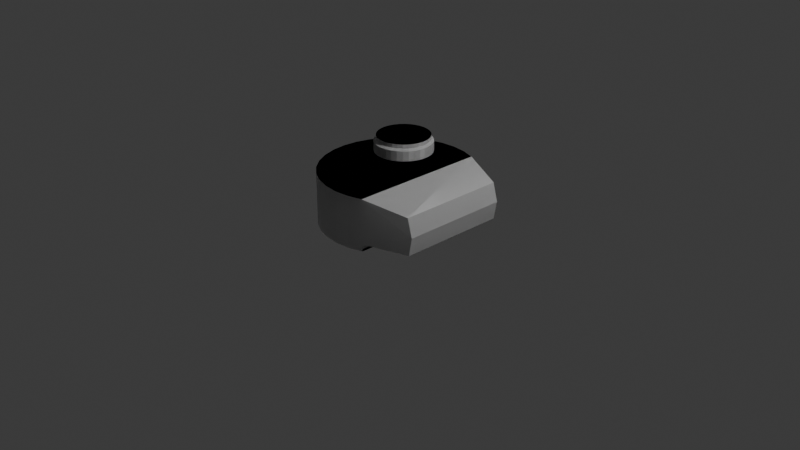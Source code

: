# Source: tiger1.blend  (saved by Blender 4.2.66; exported with 4.5.12 LTS)
import bpy
from mathutils import Matrix  # noqa: F401  (used for matrix-valued properties, if any)

bpy.ops.wm.read_factory_settings(use_empty=True)
scene = bpy.context.scene
scene.name = 'Scene'

# ---- collections
col_collection = bpy.data.collections.new('Collection'); scene.collection.children.link(col_collection)
col_armor = bpy.data.collections.new('Armor'); scene.collection.children.link(col_armor)

# ---- world
world_world = bpy.data.worlds.new('World'); scene.world = world_world
world_world.use_nodes = True; world_world.node_tree.nodes.clear()
_N = world_world.node_tree.nodes; _L = world_world.node_tree.links
n0 = _N.new('ShaderNodeOutputWorld'); n0.name = 'World Output'; n0.location = (300, 300)
n1 = _N.new('ShaderNodeBackground'); n1.name = 'Background'; n1.location = (10, 300)
n1.inputs[0].default_value = (0.05088, 0.05088, 0.05088, 1.0)
_L.new(n1.outputs[0], n0.inputs[0])
n0.is_active_output = True
world_world.color = (0.05088, 0.05088, 0.05088)
world_world.sun_shadow_jitter_overblur = 0.0

# ---- cameras
cam_camera = bpy.data.cameras.new('Camera')
cam_camera.clip_end = 100.0
cam_camera.ortho_scale = 7.314

# ---- lights
light_light = bpy.data.lights.new('Light', 'POINT')
light_light.energy = 1000.0
light_light.shadow_soft_size = 0.1

# ---- meshes
me_cylinder_001 = bpy.data.meshes.new('Cylinder.001')
me_cylinder_001.from_pydata([(0.2323, 0.9918, 0.2961), (0.2323, 0.9005, 1.0), (0.4452, 0.9708, 0.2961), (0.4273, 0.8812, 1.0), (0.6499, 0.9087, 0.2961), (0.6149, 0.8243, 1.0), (0.8386, 0.8079, 0.2961), (0.7878, 0.7319, 1.0), (1.004, 0.6721, 0.2961), (0.9394, 0.6076, 1.0), (1.14, 0.5068, 0.2961), (1.064, 0.456, 1.0), (1.241, 0.3181, 0.2961), (1.156, 0.2831, 1.0), (1.303, 0.1134, 0.2961), (1.213, 0.09555, 1.0), (1.324, -0.09954, 0.2961), (1.232, -0.09954, 1.0), (1.303, -0.3124, 0.2961), (1.213, -0.2946, 1.0), (1.241, -0.5172, 0.2961), (1.156, -0.4822, 1.0), (1.14, -0.7058, 0.2961), (1.064, -0.6551, 1.0), (1.004, -0.8712, 0.2961), (0.9394, -0.8066, 1.0), (0.8386, -1.007, 0.2961), (0.7878, -0.931, 1.0), (0.6499, -1.108, 0.2961), (0.6149, -1.023, 1.0), (0.4452, -1.17, 0.2961), (0.4273, -1.08, 1.0), (0.2323, -1.191, 0.2961), (0.2323, -1.1, 1.0), (0.01935, -1.17, 0.2961), (0.03716, -1.08, 1.0), (-0.1854, -1.108, 0.2961), (-0.1504, -1.023, 1.0), (-0.3741, -1.007, 0.2961), (-0.3233, -0.931, 1.0), (-0.5394, -0.8712, 0.2961), (-0.4749, -0.8066, 1.0), (-0.6752, -0.7058, 0.2961), (-0.5992, -0.6551, 1.0), (-0.776, -0.5172, 0.2961), (-0.6916, -0.4822, 1.0), (-0.8381, -0.3124, 0.2961), (-0.7485, -0.2946, 1.0), (-0.8591, -0.09954, 0.2961), (-0.7677, -0.09954, 1.0), (-0.8381, 0.1134, 0.2961), (-0.7485, 0.09555, 1.0), (-0.776, 0.3181, 0.2961), (-0.6916, 0.2831, 1.0), (-0.6752, 0.5068, 0.2961), (-0.5992, 0.456, 1.0), (-0.5394, 0.6721, 0.2961), (-0.4749, 0.6076, 1.0), (-0.3741, 0.8079, 0.2961), (-0.3233, 0.7319, 1.0), (-0.1854, 0.9087, 0.2961), (-0.1504, 0.8243, 1.0), (0.01935, 0.9708, 0.2961), (0.03716, 0.8812, 1.0), (0.2323, 0.9005, 0.8519), (0.4273, 0.8812, 0.8519), (0.6149, 0.8243, 0.8519), (0.7878, 0.7319, 0.8519), (0.9394, 0.6076, 0.8519), (1.064, 0.456, 0.8519), (1.156, 0.2831, 0.8519), (1.213, 0.09555, 0.8519), (1.232, -0.09954, 0.8519), (1.213, -0.2946, 0.8519), (1.156, -0.4822, 0.8519), (1.064, -0.6551, 0.8519), (0.9394, -0.8066, 0.8519), (0.7878, -0.931, 0.8519), (0.6149, -1.023, 0.8519), (0.4273, -1.08, 0.8519), (0.2323, -1.1, 0.8519), (0.03716, -1.08, 0.8519), (-0.1504, -1.023, 0.8519), (-0.3233, -0.931, 0.8519), (-0.4749, -0.8066, 0.8519), (-0.5992, -0.6551, 0.8519), (-0.6916, -0.4822, 0.8519), (-0.7485, -0.2946, 0.8519), (-0.7677, -0.09954, 0.8519), (-0.7485, 0.09555, 0.8519), (-0.6916, 0.2831, 0.8519), (-0.5992, 0.456, 0.8519), (-0.4749, 0.6076, 0.8519), (-0.3233, 0.7319, 0.8519), (-0.1504, 0.8243, 0.8519), (0.03716, 0.8812, 0.8519), (0.4452, 0.9708, 0.7797), (0.6499, 0.9087, 0.7797), (0.8386, 0.8079, 0.7797), (1.004, 0.6721, 0.7797), (1.14, 0.5068, 0.7797), (1.241, 0.3181, 0.7797), (1.303, 0.1134, 0.7797), (1.324, -0.09954, 0.7797), (1.303, -0.3124, 0.7797), (1.241, -0.5172, 0.7797), (1.14, -0.7058, 0.7797), (1.004, -0.8712, 0.7797), (0.8386, -1.007, 0.7797), (0.6499, -1.108, 0.7797), (0.4452, -1.17, 0.7797), (0.2323, -1.191, 0.7797), (0.01935, -1.17, 0.7797), (-0.1854, -1.108, 0.7797), (-0.3741, -1.007, 0.7797), (-0.5394, -0.8712, 0.7797), (-0.6752, -0.7058, 0.7797), (-0.776, -0.5172, 0.7797), (-0.8381, -0.3124, 0.7797), (-0.8591, -0.09954, 0.7797), (-0.8381, 0.1134, 0.7797), (-0.776, 0.3181, 0.7797), (-0.6752, 0.5068, 0.7797), (-0.5394, 0.6721, 0.7797), (-0.3741, 0.8079, 0.7797), (-0.1854, 0.9087, 0.7797), (0.01935, 0.9708, 0.7797), (0.2323, 0.9918, 0.7797), (1.27, 1.42, -1.526), (1.27, 1.42, 0.3995), (1.82, 1.366, -1.526), (1.82, 1.366, 0.3995), (2.349, 1.206, -1.526), (2.349, 1.206, 0.3995), (3.943, -3.437, 0.09258), (3.943, 0.6418, 0.09258), (2.349, -4.001, -1.526), (2.349, -4.001, 0.3995), (1.82, -4.161, -1.526), (1.82, -4.161, 0.3995), (1.27, -4.215, -1.526), (1.27, -4.215, 0.3995), (0.7207, -4.161, -1.526), (0.7207, -4.161, 0.3995), (0.1922, -4.001, -1.526), (0.1922, -4.001, 0.3995), (-0.295, -3.74, -1.526), (-0.295, -3.74, 0.3995), (-0.7219, -3.39, -1.526), (-0.7219, -3.39, 0.3995), (-1.072, -2.963, -1.526), (-1.072, -2.963, 0.3995), (-1.333, -2.476, -1.526), (-1.333, -2.476, 0.3995), (-1.493, -1.947, -1.526), (-1.493, -1.947, 0.3995), (-1.547, -1.398, -1.526), (-1.547, -1.398, 0.3995), (-1.493, -0.8478, -1.526), (-1.493, -0.8478, 0.3995), (-1.333, -0.3193, -1.526), (-1.333, -0.3193, 0.3995), (-1.072, 0.1679, -1.526), (-1.072, 0.1679, 0.3995), (-0.7219, 0.5948, -1.526), (-0.7219, 0.5948, 0.3995), (-0.295, 0.9452, -1.526), (-0.295, 0.9452, 0.3995), (0.1922, 1.206, -1.526), (0.1922, 1.206, 0.3995), (0.7207, 1.366, -1.526), (0.7207, 1.366, 0.3995), (1.27, 1.42, -1.261), (1.82, 1.366, -1.261), (4.009, -3.437, -1.261), (4.009, 0.6418, -1.261), (1.82, -4.161, -1.261), (1.27, -4.215, -1.261), (0.7207, -4.161, -1.261), (0.1922, -4.001, -1.261), (-0.295, -3.74, -1.261), (-0.7219, -3.39, -1.261), (-1.072, -2.963, -1.261), (-1.333, -2.476, -1.261), (-1.493, -1.947, -1.261), (-1.547, -1.398, -1.261), (-1.493, -0.8478, -1.261), (-1.333, -0.3193, -1.261), (-1.072, 0.1679, -1.261), (-0.7219, 0.5948, -1.261), (-0.295, 0.9452, -1.261), (0.1922, 1.206, -1.261), (0.7207, 1.366, -1.261), (1.27, 1.42, -0.58), (1.82, 1.366, -0.58), (2.349, 1.206, -0.58), (4.134, -3.437, -0.58), (4.134, 0.6418, -0.58), (2.349, -4.001, -0.58), (1.82, -4.161, -0.58), (1.27, -4.215, -0.58), (0.7207, -4.161, -0.58), (0.1922, -4.001, -0.58), (-0.295, -3.74, -0.58), (-0.7219, -3.39, -0.58), (-1.072, -2.963, -0.58), (-1.333, -2.476, -0.58), (-1.493, -1.947, -0.58), (-1.547, -1.398, -0.58), (-1.493, -0.8478, -0.58), (-1.333, -0.3193, -0.58), (-1.072, 0.1679, -0.58), (-0.7219, 0.5948, -0.58), (-0.295, 0.9452, -0.58), (0.1922, 1.206, -0.58), (0.7207, 1.366, -0.58), (2.527, 1.145, -1.261), (2.349, 1.206, -1.439), (2.178, 1.257, -1.261), (2.349, 1.206, -1.082), (2.401, 1.188, -1.313), (2.349, -4.001, -1.439), (2.527, -3.94, -1.261), (2.349, -4.001, -1.082), (2.178, -4.052, -1.261), (2.401, -3.983, -1.313)], [], [(64, 1, 3, 65), (65, 3, 5, 66), (66, 5, 7, 67), (67, 7, 9, 68), (68, 9, 11, 69), (69, 11, 13, 70), (70, 13, 15, 71), (71, 15, 17, 72), (72, 17, 19, 73), (73, 19, 21, 74), (74, 21, 23, 75), (75, 23, 25, 76), (76, 25, 27, 77), (77, 27, 29, 78), (78, 29, 31, 79), (79, 31, 33, 80), (80, 33, 35, 81), (81, 35, 37, 82), (82, 37, 39, 83), (83, 39, 41, 84), (84, 41, 43, 85), (85, 43, 45, 86), (86, 45, 47, 87), (87, 47, 49, 88), (88, 49, 51, 89), (89, 51, 53, 90), (90, 53, 55, 91), (91, 55, 57, 92), (92, 57, 59, 93), (93, 59, 61, 94), (3, 1, 63, 61, 59, 57, 55, 53, 51, 49, 47, 45, 43, 41, 39, 37, 35, 33, 31, 29, 27, 25, 23, 21, 19, 17, 15, 13, 11, 9, 7, 5), (94, 61, 63, 95), (95, 63, 1, 64), (0, 2, 4, 6, 8, 10, 12, 14, 16, 18, 20, 22, 24, 26, 28, 30, 32, 34, 36, 38, 40, 42, 44, 46, 48, 50, 52, 54, 56, 58, 60, 62), (126, 95, 64, 127), (125, 94, 95, 126), (124, 93, 94, 125), (123, 92, 93, 124), (122, 91, 92, 123), (121, 90, 91, 122), (120, 89, 90, 121), (119, 88, 89, 120), (118, 87, 88, 119), (117, 86, 87, 118), (116, 85, 86, 117), (115, 84, 85, 116), (114, 83, 84, 115), (113, 82, 83, 114), (112, 81, 82, 113), (111, 80, 81, 112), (110, 79, 80, 111), (109, 78, 79, 110), (108, 77, 78, 109), (107, 76, 77, 108), (106, 75, 76, 107), (105, 74, 75, 106), (104, 73, 74, 105), (103, 72, 73, 104), (102, 71, 72, 103), (101, 70, 71, 102), (100, 69, 70, 101), (99, 68, 69, 100), (98, 67, 68, 99), (97, 66, 67, 98), (96, 65, 66, 97), (127, 64, 65, 96), (0, 127, 96, 2), (2, 96, 97, 4), (4, 97, 98, 6), (6, 98, 99, 8), (8, 99, 100, 10), (10, 100, 101, 12), (12, 101, 102, 14), (14, 102, 103, 16), (16, 103, 104, 18), (18, 104, 105, 20), (20, 105, 106, 22), (22, 106, 107, 24), (24, 107, 108, 26), (26, 108, 109, 28), (28, 109, 110, 30), (30, 110, 111, 32), (32, 111, 112, 34), (34, 112, 113, 36), (36, 113, 114, 38), (38, 114, 115, 40), (40, 115, 116, 42), (42, 116, 117, 44), (44, 117, 118, 46), (46, 118, 119, 48), (48, 119, 120, 50), (50, 120, 121, 52), (52, 121, 122, 54), (54, 122, 123, 56), (56, 123, 124, 58), (58, 124, 125, 60), (60, 125, 126, 62), (62, 126, 127, 0), (193, 129, 131, 194), (194, 131, 133, 195), (128, 130, 132, 136, 138, 140, 142, 144, 146, 148, 150, 152, 154, 156, 158, 160, 162, 164, 166, 168, 170), (131, 129, 171, 169, 167, 165, 163, 161, 159, 157, 155, 153, 151, 149, 147, 145, 143, 141, 139, 137, 133), (195, 133, 135, 197), (133, 137, 134, 135), (197, 135, 134, 196), (198, 137, 139, 199), (199, 139, 141, 200), (200, 141, 143, 201), (201, 143, 145, 202), (202, 145, 147, 203), (203, 147, 149, 204), (204, 149, 151, 205), (205, 151, 153, 206), (206, 153, 155, 207), (207, 155, 157, 208), (208, 157, 159, 209), (209, 159, 161, 210), (210, 161, 163, 211), (211, 163, 165, 212), (212, 165, 167, 213), (213, 167, 169, 214), (214, 169, 171, 215), (215, 171, 129, 193), (170, 192, 172, 128), (168, 191, 192, 170), (166, 190, 191, 168), (164, 189, 190, 166), (162, 188, 189, 164), (160, 187, 188, 162), (158, 186, 187, 160), (156, 185, 186, 158), (154, 184, 185, 156), (152, 183, 184, 154), (150, 182, 183, 152), (148, 181, 182, 150), (146, 180, 181, 148), (144, 179, 180, 146), (142, 178, 179, 144), (140, 177, 178, 142), (138, 176, 177, 140), (198, 223, 222, 174, 196), (224, 223, 198, 199, 176), (216, 219, 195, 197, 175), (173, 194, 195, 219, 218), (132, 217, 221, 136), (128, 172, 173, 130), (137, 198, 196, 134), (192, 215, 193, 172), (191, 214, 215, 192), (190, 213, 214, 191), (189, 212, 213, 190), (188, 211, 212, 189), (187, 210, 211, 188), (186, 209, 210, 187), (185, 208, 209, 186), (184, 207, 208, 185), (183, 206, 207, 184), (182, 205, 206, 183), (181, 204, 205, 182), (180, 203, 204, 181), (179, 202, 203, 180), (178, 201, 202, 179), (177, 200, 201, 178), (176, 199, 200, 177), (175, 197, 196, 174), (216, 175, 174, 222), (136, 221, 224, 176, 138), (172, 193, 194, 173), (216, 220, 217, 218, 219), (221, 225, 222, 223, 224), (216, 222, 225, 220), (220, 225, 221, 217), (130, 173, 218, 217, 132)])
_uv = me_cylinder_001.uv_layers.new(name='UVMap')
_uv.uv.foreach_set('vector', [1.0, 0.8948, 1.0, 1.0, 0.9688, 1.0, 0.9688, 0.8948, 0.9688, 0.8948, 0.9688, 1.0, 0.9375, 1.0, 0.9375, 0.8948, 0.9375, 0.8948, 0.9375, 1.0, 0.9062, 1.0, 0.9062, 0.8948, 0.9062, 0.8948, 0.9062, 1.0, 0.875, 1.0, 0.875, 0.8948, 0.875, 0.8948, 0.875, 1.0, 0.8438, 1.0, 0.8438, 0.8948, 0.8438, 0.8948, 0.8438, 1.0, 0.8125, 1.0, 0.8125, 0.8948, 0.8125, 0.8948, 0.8125, 1.0, 0.7812, 1.0, 0.7812, 0.8948, 0.7812, 0.8948, 0.7812, 1.0, 0.75, 1.0, 0.75, 0.8948, 0.75, 0.8948, 0.75, 1.0, 0.7188, 1.0, 0.7188, 0.8948, 0.7188, 0.8948, 0.7188, 1.0, 0.6875, 1.0, 0.6875, 0.8948, 0.6875, 0.8948, 0.6875, 1.0, 0.6562, 1.0, 0.6562, 0.8948, 0.6562, 0.8948, 0.6562, 1.0, 0.625, 1.0, 0.625, 0.8948, 0.625, 0.8948, 0.625, 1.0, 0.5938, 1.0, 0.5938, 0.8948, 0.5938, 0.8948, 0.5938, 1.0, 0.5625, 1.0, 0.5625, 0.8948, 0.5625, 0.8948, 0.5625, 1.0, 0.5312, 1.0, 0.5312, 0.8948, 0.5312, 0.8948, 0.5312, 1.0, 0.5, 1.0, 0.5, 0.8948, 0.5, 0.8948, 0.5, 1.0, 0.4688, 1.0, 0.4688, 0.8948, 0.4688, 0.8948, 0.4688, 1.0, 0.4375, 1.0, 0.4375, 0.8948, 0.4375, 0.8948, 0.4375, 1.0, 0.4062, 1.0, 0.4062, 0.8948, 0.4062, 0.8948, 0.4062, 1.0, 0.375, 1.0, 0.375, 0.8948, 0.375, 0.8948, 0.375, 1.0, 0.3438, 1.0, 0.3438, 0.8948, 0.3438, 0.8948, 0.3438, 1.0, 0.3125, 1.0, 0.3125, 0.8948, 0.3125, 0.8948, 0.3125, 1.0, 0.2812, 1.0, 0.2812, 0.8948, 0.2812, 0.8948, 0.2812, 1.0, 0.25, 1.0, 0.25, 0.8948, 0.25, 0.8948, 0.25, 1.0, 0.2188, 1.0, 0.2188, 0.8948, 0.2188, 0.8948, 0.2188, 1.0, 0.1875, 1.0, 0.1875, 0.8948, 0.1875, 0.8948, 0.1875, 1.0, 0.1562, 1.0, 0.1562, 0.8948, 0.1562, 0.8948, 0.1562, 1.0, 0.125, 1.0, 0.125, 0.8948, 0.125, 0.8948, 0.125, 1.0, 0.09375, 1.0, 0.09375, 0.8948, 0.09375, 0.8948, 0.09375, 1.0, 0.0625, 1.0, 0.0625, 0.8948, 0.2968, 0.4854, 0.25, 0.49, 0.2032, 0.4854, 0.1582, 0.4717, 0.1167, 0.4496, 0.08029, 0.4197, 0.05045, 0.3833, 0.02827, 0.3418, 0.01461, 0.2968, 0.01, 0.25, 0.01461, 0.2032, 0.02827, 0.1582, 0.05045, 0.1167, 0.08029, 0.08029, 0.1167, 0.05045, 0.1582, 0.02827, 0.2032, 0.01461, 0.25, 0.01, 0.2968, 0.01461, 0.3418, 0.02827, 0.3833, 0.05045, 0.4197, 0.08029, 0.4496, 0.1167, 0.4717, 0.1582, 0.4854, 0.2032, 0.49, 0.25, 0.4854, 0.2968, 0.4717, 0.3418, 0.4496, 0.3833, 0.4197, 0.4197, 0.3833, 0.4496, 0.3418, 0.4717, 0.0625, 0.8948, 0.0625, 1.0, 0.03125, 1.0, 0.03125, 0.8948, 0.03125, 0.8948, 0.03125, 1.0, 0.0, 1.0, 0.0, 0.8948, 0.75, 0.49, 0.7968, 0.4854, 0.8418, 0.4717, 0.8833, 0.4496, 0.9197, 0.4197, 0.9496, 0.3833, 0.9717, 0.3418, 0.9854, 0.2968, 0.99, 0.25, 0.9854, 0.2032, 0.9717, 0.1582, 0.9496, 0.1167, 0.9197, 0.08029, 0.8833, 0.05045, 0.8418, 0.02827, 0.7968, 0.01461, 0.75, 0.01, 0.7032, 0.01461, 0.6582, 0.02827, 0.6167, 0.05045, 0.5803, 0.08029, 0.5504, 0.1167, 0.5283, 0.1582, 0.5146, 0.2032, 0.51, 0.25, 0.5146, 0.2968, 0.5283, 0.3418, 0.5504, 0.3833, 0.5803, 0.4197, 0.6167, 0.4496, 0.6582, 0.4717, 0.7032, 0.4854, 0.03125, 0.8435, 0.03125, 0.8948, 0.0, 0.8948, 0.0, 0.8435, 0.0625, 0.8435, 0.0625, 0.8948, 0.03125, 0.8948, 0.03125, 0.8435, 0.09375, 0.8435, 0.09375, 0.8948, 0.0625, 0.8948, 0.0625, 0.8435, 0.125, 0.8435, 0.125, 0.8948, 0.09375, 0.8948, 0.09375, 0.8435, 0.1562, 0.8435, 0.1562, 0.8948, 0.125, 0.8948, 0.125, 0.8435, 0.1875, 0.8435, 0.1875, 0.8948, 0.1562, 0.8948, 0.1562, 0.8435, 0.2188, 0.8435, 0.2188, 0.8948, 0.1875, 0.8948, 0.1875, 0.8435, 0.25, 0.8435, 0.25, 0.8948, 0.2188, 0.8948, 0.2188, 0.8435, 0.2812, 0.8435, 0.2812, 0.8948, 0.25, 0.8948, 0.25, 0.8435, 0.3125, 0.8435, 0.3125, 0.8948, 0.2812, 0.8948, 0.2812, 0.8435, 0.3438, 0.8435, 0.3438, 0.8948, 0.3125, 0.8948, 0.3125, 0.8435, 0.375, 0.8435, 0.375, 0.8948, 0.3438, 0.8948, 0.3438, 0.8435, 0.4062, 0.8435, 0.4062, 0.8948, 0.375, 0.8948, 0.375, 0.8435, 0.4375, 0.8435, 0.4375, 0.8948, 0.4062, 0.8948, 0.4062, 0.8435, 0.4688, 0.8435, 0.4688, 0.8948, 0.4375, 0.8948, 0.4375, 0.8435, 0.5, 0.8435, 0.5, 0.8948, 0.4688, 0.8948, 0.4688, 0.8435, 0.5312, 0.8435, 0.5312, 0.8948, 0.5, 0.8948, 0.5, 0.8435, 0.5625, 0.8435, 0.5625, 0.8948, 0.5312, 0.8948, 0.5312, 0.8435, 0.5938, 0.8435, 0.5938, 0.8948, 0.5625, 0.8948, 0.5625, 0.8435, 0.625, 0.8435, 0.625, 0.8948, 0.5938, 0.8948, 0.5938, 0.8435, 0.6562, 0.8435, 0.6562, 0.8948, 0.625, 0.8948, 0.625, 0.8435, 0.6875, 0.8435, 0.6875, 0.8948, 0.6562, 0.8948, 0.6562, 0.8435, 0.7188, 0.8435, 0.7188, 0.8948, 0.6875, 0.8948, 0.6875, 0.8435, 0.75, 0.8435, 0.75, 0.8948, 0.7188, 0.8948, 0.7188, 0.8435, 0.7812, 0.8435, 0.7812, 0.8948, 0.75, 0.8948, 0.75, 0.8435, 0.8125, 0.8435, 0.8125, 0.8948, 0.7812, 0.8948, 0.7812, 0.8435, 0.8438, 0.8435, 0.8438, 0.8948, 0.8125, 0.8948, 0.8125, 0.8435, 0.875, 0.8435, 0.875, 0.8948, 0.8438, 0.8948, 0.8438, 0.8435, 0.9062, 0.8435, 0.9062, 0.8948, 0.875, 0.8948, 0.875, 0.8435, 0.9375, 0.8435, 0.9375, 0.8948, 0.9062, 0.8948, 0.9062, 0.8435, 0.9688, 0.8435, 0.9688, 0.8948, 0.9375, 0.8948, 0.9375, 0.8435, 1.0, 0.8435, 1.0, 0.8948, 0.9688, 0.8948, 0.9688, 0.8435, 1.0, 0.5, 1.0, 0.8435, 0.9688, 0.8435, 0.9688, 0.5, 0.9688, 0.5, 0.9688, 0.8435, 0.9375, 0.8435, 0.9375, 0.5, 0.9375, 0.5, 0.9375, 0.8435, 0.9062, 0.8435, 0.9062, 0.5, 0.9062, 0.5, 0.9062, 0.8435, 0.875, 0.8435, 0.875, 0.5, 0.875, 0.5, 0.875, 0.8435, 0.8438, 0.8435, 0.8438, 0.5, 0.8438, 0.5, 0.8438, 0.8435, 0.8125, 0.8435, 0.8125, 0.5, 0.8125, 0.5, 0.8125, 0.8435, 0.7812, 0.8435, 0.7812, 0.5, 0.7812, 0.5, 0.7812, 0.8435, 0.75, 0.8435, 0.75, 0.5, 0.75, 0.5, 0.75, 0.8435, 0.7188, 0.8435, 0.7188, 0.5, 0.7188, 0.5, 0.7188, 0.8435, 0.6875, 0.8435, 0.6875, 0.5, 0.6875, 0.5, 0.6875, 0.8435, 0.6562, 0.8435, 0.6562, 0.5, 0.6562, 0.5, 0.6562, 0.8435, 0.625, 0.8435, 0.625, 0.5, 0.625, 0.5, 0.625, 0.8435, 0.5938, 0.8435, 0.5938, 0.5, 0.5938, 0.5, 0.5938, 0.8435, 0.5625, 0.8435, 0.5625, 0.5, 0.5625, 0.5, 0.5625, 0.8435, 0.5312, 0.8435, 0.5312, 0.5, 0.5312, 0.5, 0.5312, 0.8435, 0.5, 0.8435, 0.5, 0.5, 0.5, 0.5, 0.5, 0.8435, 0.4688, 0.8435, 0.4688, 0.5, 0.4688, 0.5, 0.4688, 0.8435, 0.4375, 0.8435, 0.4375, 0.5, 0.4375, 0.5, 0.4375, 0.8435, 0.4062, 0.8435, 0.4062, 0.5, 0.4062, 0.5, 0.4062, 0.8435, 0.375, 0.8435, 0.375, 0.5, 0.375, 0.5, 0.375, 0.8435, 0.3438, 0.8435, 0.3438, 0.5, 0.3438, 0.5, 0.3438, 0.8435, 0.3125, 0.8435, 0.3125, 0.5, 0.3125, 0.5, 0.3125, 0.8435, 0.2812, 0.8435, 0.2812, 0.5, 0.2812, 0.5, 0.2812, 0.8435, 0.25, 0.8435, 0.25, 0.5, 0.25, 0.5, 0.25, 0.8435, 0.2188, 0.8435, 0.2188, 0.5, 0.2188, 0.5, 0.2188, 0.8435, 0.1875, 0.8435, 0.1875, 0.5, 0.1875, 0.5, 0.1875, 0.8435, 0.1562, 0.8435, 0.1562, 0.5, 0.1562, 0.5, 0.1562, 0.8435, 0.125, 0.8435, 0.125, 0.5, 0.125, 0.5, 0.125, 0.8435, 0.09375, 0.8435, 0.09375, 0.5, 0.09375, 0.5, 0.09375, 0.8435, 0.0625, 0.8435, 0.0625, 0.5, 0.0625, 0.5, 0.0625, 0.8435, 0.03125, 0.8435, 0.03125, 0.5, 0.03125, 0.5, 0.03125, 0.8435, 0.0, 0.8435, 0.0, 0.5, 1.0, 0.75, 1.0, 1.0, 0.9688, 1.0, 0.9688, 0.75, 0.9688, 0.75, 0.9688, 1.0, 0.9375, 1.0, 0.9375, 0.75, 0.0, 0.5, 0.9688, 0.5, 0.0, 0.0, 0.5625, 0.5, 0.5312, 0.5, 0.5, 0.5, 0.4688, 0.5, 0.4375, 0.5, 0.4062, 0.5, 0.375, 0.5, 0.3438, 0.5, 0.3125, 0.5, 0.2812, 0.5, 0.25, 0.5, 0.2188, 0.5, 0.1875, 0.5, 0.1562, 0.5, 0.125, 0.5, 0.09375, 0.5, 0.0625, 0.5, 0.03125, 0.5, 0.9688, 1.0, 0.0, 1.0, 0.03125, 1.0, 0.0625, 1.0, 0.09375, 1.0, 0.125, 1.0, 0.1562, 1.0, 0.1875, 1.0, 0.2188, 1.0, 0.25, 1.0, 0.2812, 1.0, 0.3125, 1.0, 0.3438, 1.0, 0.375, 1.0, 0.4062, 1.0, 0.4375, 1.0, 0.4688, 1.0, 0.5, 1.0, 0.5312, 1.0, 0.0, 0.0, 0.9375, 1.0, 0.9375, 0.75, 0.9375, 1.0, 0.9375, 1.0, 0.9375, 0.75, 0.0, 0.0, 0.0, 0.0, 0.0, 0.0, 0.0, 0.0, 0.9375, 0.75, 0.9375, 1.0, 0.0, 0.0, 0.2812, 0.25, 0.5625, 0.75, 0.5625, 1.0, 0.5312, 1.0, 0.5312, 0.75, 0.5312, 0.75, 0.5312, 1.0, 0.5, 1.0, 0.5, 0.75, 0.5, 0.75, 0.5, 1.0, 0.4688, 1.0, 0.4688, 0.75, 0.4688, 0.75, 0.4688, 1.0, 0.4375, 1.0, 0.4375, 0.75, 0.4375, 0.75, 0.4375, 1.0, 0.4062, 1.0, 0.4062, 0.75, 0.4062, 0.75, 0.4062, 1.0, 0.375, 1.0, 0.375, 0.75, 0.375, 0.75, 0.375, 1.0, 0.3438, 1.0, 0.3438, 0.75, 0.3438, 0.75, 0.3438, 1.0, 0.3125, 1.0, 0.3125, 0.75, 0.3125, 0.75, 0.3125, 1.0, 0.2812, 1.0, 0.2812, 0.75, 0.2812, 0.75, 0.2812, 1.0, 0.25, 1.0, 0.25, 0.75, 0.25, 0.75, 0.25, 1.0, 0.2188, 1.0, 0.2188, 0.75, 0.2188, 0.75, 0.2188, 1.0, 0.1875, 1.0, 0.1875, 0.75, 0.1875, 0.75, 0.1875, 1.0, 0.1562, 1.0, 0.1562, 0.75, 0.1562, 0.75, 0.1562, 1.0, 0.125, 1.0, 0.125, 0.75, 0.125, 0.75, 0.125, 1.0, 0.09375, 1.0, 0.09375, 0.75, 0.09375, 0.75, 0.09375, 1.0, 0.0625, 1.0, 0.0625, 0.75, 0.0625, 0.75, 0.0625, 1.0, 0.03125, 1.0, 0.03125, 0.75, 0.03125, 0.75, 0.03125, 1.0, 0.0, 1.0, 0.0, 0.75, 0.03125, 0.5, 0.03125, 0.5702, 0.0, 0.5702, 0.0, 0.5, 0.0625, 0.5, 0.0625, 0.5702, 0.03125, 0.5702, 0.03125, 0.5, 0.09375, 0.5, 0.09375, 0.5702, 0.0625, 0.5702, 0.0625, 0.5, 0.125, 0.5, 0.125, 0.5702, 0.09375, 0.5702, 0.09375, 0.5, 0.1562, 0.5, 0.1562, 0.5702, 0.125, 0.5702, 0.125, 0.5, 0.1875, 0.5, 0.1875, 0.5702, 0.1562, 0.5702, 0.1562, 0.5, 0.2188, 0.5, 0.2188, 0.5702, 0.1875, 0.5702, 0.1875, 0.5, 0.25, 0.5, 0.25, 0.5702, 0.2188, 0.5702, 0.2188, 0.5, 0.2812, 0.5, 0.2812, 0.5702, 0.25, 0.5702, 0.25, 0.5, 0.3125, 0.5, 0.3125, 0.5702, 0.2812, 0.5702, 0.2812, 0.5, 0.3438, 0.5, 0.3438, 0.5702, 0.3125, 0.5702, 0.3125, 0.5, 0.375, 0.5, 0.375, 0.5702, 0.3438, 0.5702, 0.3438, 0.5, 0.4062, 0.5, 0.4062, 0.5702, 0.375, 0.5702, 0.375, 0.5, 0.4375, 0.5, 0.4375, 0.5702, 0.4062, 0.5702, 0.4062, 0.5, 0.4688, 0.5, 0.4688, 0.5702, 0.4375, 0.5702, 0.4375, 0.5, 0.5, 0.5, 0.5, 0.5702, 0.4688, 0.5702, 0.4688, 0.5, 0.5312, 0.5, 0.5312, 0.5702, 0.5, 0.5702, 0.5, 0.5, 0.5625, 0.75, 0.5625, 0.6174, 0.5625, 0.5702, 0.5625, 0.5702, 0.5625, 0.75, 0.5524, 0.5702, 0.5625, 0.6174, 0.5625, 0.75, 0.5312, 0.75, 0.5312, 0.5702, 0.9375, 0.5702, 0.9375, 0.6174, 0.9375, 0.75, 0.9375, 0.75, 0.9375, 0.5702, 0.9688, 0.5702, 0.9688, 0.75, 0.9375, 0.75, 0.9375, 0.6174, 0.9476, 0.5702, 0.0, 0.0, 0.307, 0.1867, 0.5625, 0.523, 0.5625, 0.5, 1.0, 0.5, 1.0, 0.5702, 0.9688, 0.5702, 0.9688, 0.5, 0.5625, 1.0, 0.5625, 0.75, 0.5625, 0.75, 0.5625, 1.0, 0.03125, 0.5702, 0.03125, 0.75, 0.0, 0.75, 0.0, 0.5702, 0.0625, 0.5702, 0.0625, 0.75, 0.03125, 0.75, 0.03125, 0.5702, 0.09375, 0.5702, 0.09375, 0.75, 0.0625, 0.75, 0.0625, 0.5702, 0.125, 0.5702, 0.125, 0.75, 0.09375, 0.75, 0.09375, 0.5702, 0.1562, 0.5702, 0.1562, 0.75, 0.125, 0.75, 0.125, 0.5702, 0.1875, 0.5702, 0.1875, 0.75, 0.1562, 0.75, 0.1562, 0.5702, 0.2188, 0.5702, 0.2188, 0.75, 0.1875, 0.75, 0.1875, 0.5702, 0.25, 0.5702, 0.25, 0.75, 0.2188, 0.75, 0.2188, 0.5702, 0.2812, 0.5702, 0.2812, 0.75, 0.25, 0.75, 0.25, 0.5702, 0.3125, 0.5702, 0.3125, 0.75, 0.2812, 0.75, 0.2812, 0.5702, 0.3438, 0.5702, 0.3438, 0.75, 0.3125, 0.75, 0.3125, 0.5702, 0.375, 0.5702, 0.375, 0.75, 0.3438, 0.75, 0.3438, 0.5702, 0.4062, 0.5702, 0.4062, 0.75, 0.375, 0.75, 0.375, 0.5702, 0.4375, 0.5702, 0.4375, 0.75, 0.4062, 0.75, 0.4062, 0.5702, 0.4688, 0.5702, 0.4688, 0.75, 0.4375, 0.75, 0.4375, 0.5702, 0.5, 0.5702, 0.5, 0.75, 0.4688, 0.75, 0.4688, 0.5702, 0.5312, 0.5702, 0.5312, 0.75, 0.5, 0.75, 0.5, 0.5702, 0.9375, 0.5702, 0.9375, 0.75, 0.2812, 0.25, 0.4836, 0.4298, 0.9375, 0.5702, 0.9375, 0.5702, 0.4836, 0.4298, 0.554, 0.5551, 0.5625, 0.5, 0.5625, 0.523, 0.5524, 0.5702, 0.5312, 0.5702, 0.5312, 0.5, 1.0, 0.5702, 1.0, 0.75, 0.9688, 0.75, 0.9688, 0.5702, 0.9375, 0.5702, 0.9375, 0.5564, 0.9375, 0.523, 0.9476, 0.5702, 0.9375, 0.5702, 0.5625, 0.523, 0.5625, 0.5564, 0.5625, 0.5702, 0.5625, 0.5702, 0.5524, 0.5702, 0.9375, 0.5702, 0.554, 0.5551, 0.5638, 0.5702, 0.9362, 0.5702, 0.9362, 0.5702, 0.5638, 0.5702, 0.5625, 0.523, 0.307, 0.1867, 0.9688, 0.5, 0.9688, 0.5702, 0.9476, 0.5702, 0.9375, 0.523, 0.9375, 0.5])
me_cylinder_001.update()
me_cylinder_002 = bpy.data.meshes.new('Cylinder.002')
me_cylinder_002.from_pydata([(0.2323, 0.9918, 0.2961), (0.2323, 0.9005, 1.0), (0.4452, 0.9708, 0.2961), (0.4273, 0.8812, 1.0), (0.6499, 0.9087, 0.2961), (0.6149, 0.8243, 1.0), (0.8386, 0.8079, 0.2961), (0.7878, 0.7319, 1.0), (1.004, 0.6721, 0.2961), (0.9394, 0.6076, 1.0), (1.14, 0.5068, 0.2961), (1.064, 0.456, 1.0), (1.241, 0.3181, 0.2961), (1.156, 0.2831, 1.0), (1.303, 0.1134, 0.2961), (1.213, 0.09555, 1.0), (1.324, -0.09954, 0.2961), (1.232, -0.09954, 1.0), (1.303, -0.3124, 0.2961), (1.213, -0.2946, 1.0), (1.241, -0.5172, 0.2961), (1.156, -0.4822, 1.0), (1.14, -0.7058, 0.2961), (1.064, -0.6551, 1.0), (1.004, -0.8712, 0.2961), (0.9394, -0.8066, 1.0), (0.8386, -1.007, 0.2961), (0.7878, -0.931, 1.0), (0.6499, -1.108, 0.2961), (0.6149, -1.023, 1.0), (0.4452, -1.17, 0.2961), (0.4273, -1.08, 1.0), (0.2323, -1.191, 0.2961), (0.2323, -1.1, 1.0), (0.01935, -1.17, 0.2961), (0.03716, -1.08, 1.0), (-0.1854, -1.108, 0.2961), (-0.1504, -1.023, 1.0), (-0.3741, -1.007, 0.2961), (-0.3233, -0.931, 1.0), (-0.5394, -0.8712, 0.2961), (-0.4749, -0.8066, 1.0), (-0.6752, -0.7058, 0.2961), (-0.5992, -0.6551, 1.0), (-0.776, -0.5172, 0.2961), (-0.6916, -0.4822, 1.0), (-0.8381, -0.3124, 0.2961), (-0.7485, -0.2946, 1.0), (-0.8591, -0.09954, 0.2961), (-0.7677, -0.09954, 1.0), (-0.8381, 0.1134, 0.2961), (-0.7485, 0.09555, 1.0), (-0.776, 0.3181, 0.2961), (-0.6916, 0.2831, 1.0), (-0.6752, 0.5068, 0.2961), (-0.5992, 0.456, 1.0), (-0.5394, 0.6721, 0.2961), (-0.4749, 0.6076, 1.0), (-0.3741, 0.8079, 0.2961), (-0.3233, 0.7319, 1.0), (-0.1854, 0.9087, 0.2961), (-0.1504, 0.8243, 1.0), (0.01935, 0.9708, 0.2961), (0.03716, 0.8812, 1.0), (0.2323, 0.9005, 0.8519), (0.4273, 0.8812, 0.8519), (0.6149, 0.8243, 0.8519), (0.7878, 0.7319, 0.8519), (0.9394, 0.6076, 0.8519), (1.064, 0.456, 0.8519), (1.156, 0.2831, 0.8519), (1.213, 0.09555, 0.8519), (1.232, -0.09954, 0.8519), (1.213, -0.2946, 0.8519), (1.156, -0.4822, 0.8519), (1.064, -0.6551, 0.8519), (0.9394, -0.8066, 0.8519), (0.7878, -0.931, 0.8519), (0.6149, -1.023, 0.8519), (0.4273, -1.08, 0.8519), (0.2323, -1.1, 0.8519), (0.03716, -1.08, 0.8519), (-0.1504, -1.023, 0.8519), (-0.3233, -0.931, 0.8519), (-0.4749, -0.8066, 0.8519), (-0.5992, -0.6551, 0.8519), (-0.6916, -0.4822, 0.8519), (-0.7485, -0.2946, 0.8519), (-0.7677, -0.09954, 0.8519), (-0.7485, 0.09555, 0.8519), (-0.6916, 0.2831, 0.8519), (-0.5992, 0.456, 0.8519), (-0.4749, 0.6076, 0.8519), (-0.3233, 0.7319, 0.8519), (-0.1504, 0.8243, 0.8519), (0.03716, 0.8812, 0.8519), (0.4452, 0.9708, 0.7797), (0.6499, 0.9087, 0.7797), (0.8386, 0.8079, 0.7797), (1.004, 0.6721, 0.7797), (1.14, 0.5068, 0.7797), (1.241, 0.3181, 0.7797), (1.303, 0.1134, 0.7797), (1.324, -0.09954, 0.7797), (1.303, -0.3124, 0.7797), (1.241, -0.5172, 0.7797), (1.14, -0.7058, 0.7797), (1.004, -0.8712, 0.7797), (0.8386, -1.007, 0.7797), (0.6499, -1.108, 0.7797), (0.4452, -1.17, 0.7797), (0.2323, -1.191, 0.7797), (0.01935, -1.17, 0.7797), (-0.1854, -1.108, 0.7797), (-0.3741, -1.007, 0.7797), (-0.5394, -0.8712, 0.7797), (-0.6752, -0.7058, 0.7797), (-0.776, -0.5172, 0.7797), (-0.8381, -0.3124, 0.7797), (-0.8591, -0.09954, 0.7797), (-0.8381, 0.1134, 0.7797), (-0.776, 0.3181, 0.7797), (-0.6752, 0.5068, 0.7797), (-0.5394, 0.6721, 0.7797), (-0.3741, 0.8079, 0.7797), (-0.1854, 0.9087, 0.7797), (0.01935, 0.9708, 0.7797), (0.2323, 0.9918, 0.7797), (1.27, 1.42, -1.526), (1.27, 1.42, 0.3995), (1.82, 1.366, -1.526), (1.82, 1.366, 0.3995), (2.349, 1.206, -1.526), (2.349, 1.206, 0.3995), (3.943, -3.437, 0.09258), (3.943, 0.6418, 0.09258), (2.349, -4.001, -1.526), (2.349, -4.001, 0.3995), (1.82, -4.161, -1.526), (1.82, -4.161, 0.3995), (1.27, -4.215, -1.526), (1.27, -4.215, 0.3995), (0.7207, -4.161, -1.526), (0.7207, -4.161, 0.3995), (0.1922, -4.001, -1.526), (0.1922, -4.001, 0.3995), (-0.295, -3.74, -1.526), (-0.295, -3.74, 0.3995), (-0.7219, -3.39, -1.526), (-0.7219, -3.39, 0.3995), (-1.072, -2.963, -1.526), (-1.072, -2.963, 0.3995), (-1.333, -2.476, -1.526), (-1.333, -2.476, 0.3995), (-1.493, -1.947, -1.526), (-1.493, -1.947, 0.3995), (-1.547, -1.398, -1.526), (-1.547, -1.398, 0.3995), (-1.493, -0.8478, -1.526), (-1.493, -0.8478, 0.3995), (-1.333, -0.3193, -1.526), (-1.333, -0.3193, 0.3995), (-1.072, 0.1679, -1.526), (-1.072, 0.1679, 0.3995), (-0.7219, 0.5948, -1.526), (-0.7219, 0.5948, 0.3995), (-0.295, 0.9452, -1.526), (-0.295, 0.9452, 0.3995), (0.1922, 1.206, -1.526), (0.1922, 1.206, 0.3995), (0.7207, 1.366, -1.526), (0.7207, 1.366, 0.3995), (1.27, 1.42, -1.261), (1.82, 1.366, -1.261), (4.009, -3.437, -1.261), (4.009, 0.6418, -1.261), (1.82, -4.161, -1.261), (1.27, -4.215, -1.261), (0.7207, -4.161, -1.261), (0.1922, -4.001, -1.261), (-0.295, -3.74, -1.261), (-0.7219, -3.39, -1.261), (-1.072, -2.963, -1.261), (-1.333, -2.476, -1.261), (-1.493, -1.947, -1.261), (-1.547, -1.398, -1.261), (-1.493, -0.8478, -1.261), (-1.333, -0.3193, -1.261), (-1.072, 0.1679, -1.261), (-0.7219, 0.5948, -1.261), (-0.295, 0.9452, -1.261), (0.1922, 1.206, -1.261), (0.7207, 1.366, -1.261), (1.27, 1.42, -0.58), (1.82, 1.366, -0.58), (2.349, 1.206, -0.58), (4.134, -3.437, -0.58), (4.134, 0.6418, -0.58), (2.349, -4.001, -0.58), (1.82, -4.161, -0.58), (1.27, -4.215, -0.58), (0.7207, -4.161, -0.58), (0.1922, -4.001, -0.58), (-0.295, -3.74, -0.58), (-0.7219, -3.39, -0.58), (-1.072, -2.963, -0.58), (-1.333, -2.476, -0.58), (-1.493, -1.947, -0.58), (-1.547, -1.398, -0.58), (-1.493, -0.8478, -0.58), (-1.333, -0.3193, -0.58), (-1.072, 0.1679, -0.58), (-0.7219, 0.5948, -0.58), (-0.295, 0.9452, -0.58), (0.1922, 1.206, -0.58), (0.7207, 1.366, -0.58), (2.527, 1.145, -1.261), (2.349, 1.206, -1.439), (2.178, 1.257, -1.261), (2.349, 1.206, -1.082), (2.401, 1.188, -1.313), (2.349, -4.001, -1.439), (2.527, -3.94, -1.261), (2.349, -4.001, -1.082), (2.178, -4.052, -1.261), (2.401, -3.983, -1.313)], [], [(64, 1, 3, 65), (65, 3, 5, 66), (66, 5, 7, 67), (67, 7, 9, 68), (68, 9, 11, 69), (69, 11, 13, 70), (70, 13, 15, 71), (71, 15, 17, 72), (72, 17, 19, 73), (73, 19, 21, 74), (74, 21, 23, 75), (75, 23, 25, 76), (76, 25, 27, 77), (77, 27, 29, 78), (78, 29, 31, 79), (79, 31, 33, 80), (80, 33, 35, 81), (81, 35, 37, 82), (82, 37, 39, 83), (83, 39, 41, 84), (84, 41, 43, 85), (85, 43, 45, 86), (86, 45, 47, 87), (87, 47, 49, 88), (88, 49, 51, 89), (89, 51, 53, 90), (90, 53, 55, 91), (91, 55, 57, 92), (92, 57, 59, 93), (93, 59, 61, 94), (94, 61, 63, 95), (95, 63, 1, 64), (0, 2, 4, 6, 8, 10, 12, 14, 16, 18, 20, 22, 24, 26, 28, 30, 32, 34, 36, 38, 40, 42, 44, 46, 48, 50, 52, 54, 56, 58, 60, 62), (126, 95, 64, 127), (125, 94, 95, 126), (124, 93, 94, 125), (123, 92, 93, 124), (122, 91, 92, 123), (121, 90, 91, 122), (120, 89, 90, 121), (119, 88, 89, 120), (118, 87, 88, 119), (117, 86, 87, 118), (116, 85, 86, 117), (115, 84, 85, 116), (114, 83, 84, 115), (113, 82, 83, 114), (112, 81, 82, 113), (111, 80, 81, 112), (110, 79, 80, 111), (109, 78, 79, 110), (108, 77, 78, 109), (107, 76, 77, 108), (106, 75, 76, 107), (105, 74, 75, 106), (104, 73, 74, 105), (103, 72, 73, 104), (102, 71, 72, 103), (101, 70, 71, 102), (100, 69, 70, 101), (99, 68, 69, 100), (98, 67, 68, 99), (97, 66, 67, 98), (96, 65, 66, 97), (127, 64, 65, 96), (0, 127, 96, 2), (2, 96, 97, 4), (4, 97, 98, 6), (6, 98, 99, 8), (8, 99, 100, 10), (10, 100, 101, 12), (12, 101, 102, 14), (14, 102, 103, 16), (16, 103, 104, 18), (18, 104, 105, 20), (20, 105, 106, 22), (22, 106, 107, 24), (24, 107, 108, 26), (26, 108, 109, 28), (28, 109, 110, 30), (30, 110, 111, 32), (32, 111, 112, 34), (34, 112, 113, 36), (36, 113, 114, 38), (38, 114, 115, 40), (40, 115, 116, 42), (42, 116, 117, 44), (44, 117, 118, 46), (46, 118, 119, 48), (48, 119, 120, 50), (50, 120, 121, 52), (52, 121, 122, 54), (54, 122, 123, 56), (56, 123, 124, 58), (58, 124, 125, 60), (60, 125, 126, 62), (62, 126, 127, 0), (193, 129, 131, 194), (194, 131, 133, 195), (128, 130, 132, 136, 138, 140, 142, 144, 146, 148, 150, 152, 154, 156, 158, 160, 162, 164, 166, 168, 170), (195, 133, 135, 197), (197, 135, 134, 196), (198, 137, 139, 199), (199, 139, 141, 200), (200, 141, 143, 201), (201, 143, 145, 202), (202, 145, 147, 203), (203, 147, 149, 204), (204, 149, 151, 205), (205, 151, 153, 206), (206, 153, 155, 207), (207, 155, 157, 208), (208, 157, 159, 209), (209, 159, 161, 210), (210, 161, 163, 211), (211, 163, 165, 212), (212, 165, 167, 213), (213, 167, 169, 214), (214, 169, 171, 215), (215, 171, 129, 193), (170, 192, 172, 128), (168, 191, 192, 170), (166, 190, 191, 168), (164, 189, 190, 166), (162, 188, 189, 164), (160, 187, 188, 162), (158, 186, 187, 160), (156, 185, 186, 158), (154, 184, 185, 156), (152, 183, 184, 154), (150, 182, 183, 152), (148, 181, 182, 150), (146, 180, 181, 148), (144, 179, 180, 146), (142, 178, 179, 144), (140, 177, 178, 142), (138, 176, 177, 140), (198, 223, 222, 174, 196), (224, 223, 198, 199, 176), (216, 219, 195, 197, 175), (173, 194, 195, 219, 218), (132, 217, 221, 136), (128, 172, 173, 130), (137, 198, 196, 134), (192, 215, 193, 172), (191, 214, 215, 192), (190, 213, 214, 191), (189, 212, 213, 190), (188, 211, 212, 189), (187, 210, 211, 188), (186, 209, 210, 187), (185, 208, 209, 186), (184, 207, 208, 185), (183, 206, 207, 184), (182, 205, 206, 183), (181, 204, 205, 182), (180, 203, 204, 181), (179, 202, 203, 180), (178, 201, 202, 179), (177, 200, 201, 178), (176, 199, 200, 177), (175, 197, 196, 174), (216, 175, 174, 222), (136, 221, 224, 176, 138), (172, 193, 194, 173), (216, 220, 217, 218, 219), (221, 225, 222, 223, 224), (216, 222, 225, 220), (220, 225, 221, 217), (130, 173, 218, 217, 132)])
_uv = me_cylinder_002.uv_layers.new(name='UVMap')
_uv.uv.foreach_set('vector', [1.0, 0.8948, 1.0, 1.0, 0.9688, 1.0, 0.9688, 0.8948, 0.9688, 0.8948, 0.9688, 1.0, 0.9375, 1.0, 0.9375, 0.8948, 0.9375, 0.8948, 0.9375, 1.0, 0.9062, 1.0, 0.9062, 0.8948, 0.9062, 0.8948, 0.9062, 1.0, 0.875, 1.0, 0.875, 0.8948, 0.875, 0.8948, 0.875, 1.0, 0.8438, 1.0, 0.8438, 0.8948, 0.8438, 0.8948, 0.8438, 1.0, 0.8125, 1.0, 0.8125, 0.8948, 0.8125, 0.8948, 0.8125, 1.0, 0.7812, 1.0, 0.7812, 0.8948, 0.7812, 0.8948, 0.7812, 1.0, 0.75, 1.0, 0.75, 0.8948, 0.75, 0.8948, 0.75, 1.0, 0.7188, 1.0, 0.7188, 0.8948, 0.7188, 0.8948, 0.7188, 1.0, 0.6875, 1.0, 0.6875, 0.8948, 0.6875, 0.8948, 0.6875, 1.0, 0.6562, 1.0, 0.6562, 0.8948, 0.6562, 0.8948, 0.6562, 1.0, 0.625, 1.0, 0.625, 0.8948, 0.625, 0.8948, 0.625, 1.0, 0.5938, 1.0, 0.5938, 0.8948, 0.5938, 0.8948, 0.5938, 1.0, 0.5625, 1.0, 0.5625, 0.8948, 0.5625, 0.8948, 0.5625, 1.0, 0.5312, 1.0, 0.5312, 0.8948, 0.5312, 0.8948, 0.5312, 1.0, 0.5, 1.0, 0.5, 0.8948, 0.5, 0.8948, 0.5, 1.0, 0.4688, 1.0, 0.4688, 0.8948, 0.4688, 0.8948, 0.4688, 1.0, 0.4375, 1.0, 0.4375, 0.8948, 0.4375, 0.8948, 0.4375, 1.0, 0.4062, 1.0, 0.4062, 0.8948, 0.4062, 0.8948, 0.4062, 1.0, 0.375, 1.0, 0.375, 0.8948, 0.375, 0.8948, 0.375, 1.0, 0.3438, 1.0, 0.3438, 0.8948, 0.3438, 0.8948, 0.3438, 1.0, 0.3125, 1.0, 0.3125, 0.8948, 0.3125, 0.8948, 0.3125, 1.0, 0.2812, 1.0, 0.2812, 0.8948, 0.2812, 0.8948, 0.2812, 1.0, 0.25, 1.0, 0.25, 0.8948, 0.25, 0.8948, 0.25, 1.0, 0.2188, 1.0, 0.2188, 0.8948, 0.2188, 0.8948, 0.2188, 1.0, 0.1875, 1.0, 0.1875, 0.8948, 0.1875, 0.8948, 0.1875, 1.0, 0.1562, 1.0, 0.1562, 0.8948, 0.1562, 0.8948, 0.1562, 1.0, 0.125, 1.0, 0.125, 0.8948, 0.125, 0.8948, 0.125, 1.0, 0.09375, 1.0, 0.09375, 0.8948, 0.09375, 0.8948, 0.09375, 1.0, 0.0625, 1.0, 0.0625, 0.8948, 0.0625, 0.8948, 0.0625, 1.0, 0.03125, 1.0, 0.03125, 0.8948, 0.03125, 0.8948, 0.03125, 1.0, 0.0, 1.0, 0.0, 0.8948, 0.75, 0.49, 0.7968, 0.4854, 0.8418, 0.4717, 0.8833, 0.4496, 0.9197, 0.4197, 0.9496, 0.3833, 0.9717, 0.3418, 0.9854, 0.2968, 0.99, 0.25, 0.9854, 0.2032, 0.9717, 0.1582, 0.9496, 0.1167, 0.9197, 0.08029, 0.8833, 0.05045, 0.8418, 0.02827, 0.7968, 0.01461, 0.75, 0.01, 0.7032, 0.01461, 0.6582, 0.02827, 0.6167, 0.05045, 0.5803, 0.08029, 0.5504, 0.1167, 0.5283, 0.1582, 0.5146, 0.2032, 0.51, 0.25, 0.5146, 0.2968, 0.5283, 0.3418, 0.5504, 0.3833, 0.5803, 0.4197, 0.6167, 0.4496, 0.6582, 0.4717, 0.7032, 0.4854, 0.03125, 0.8435, 0.03125, 0.8948, 0.0, 0.8948, 0.0, 0.8435, 0.0625, 0.8435, 0.0625, 0.8948, 0.03125, 0.8948, 0.03125, 0.8435, 0.09375, 0.8435, 0.09375, 0.8948, 0.0625, 0.8948, 0.0625, 0.8435, 0.125, 0.8435, 0.125, 0.8948, 0.09375, 0.8948, 0.09375, 0.8435, 0.1562, 0.8435, 0.1562, 0.8948, 0.125, 0.8948, 0.125, 0.8435, 0.1875, 0.8435, 0.1875, 0.8948, 0.1562, 0.8948, 0.1562, 0.8435, 0.2188, 0.8435, 0.2188, 0.8948, 0.1875, 0.8948, 0.1875, 0.8435, 0.25, 0.8435, 0.25, 0.8948, 0.2188, 0.8948, 0.2188, 0.8435, 0.2812, 0.8435, 0.2812, 0.8948, 0.25, 0.8948, 0.25, 0.8435, 0.3125, 0.8435, 0.3125, 0.8948, 0.2812, 0.8948, 0.2812, 0.8435, 0.3438, 0.8435, 0.3438, 0.8948, 0.3125, 0.8948, 0.3125, 0.8435, 0.375, 0.8435, 0.375, 0.8948, 0.3438, 0.8948, 0.3438, 0.8435, 0.4062, 0.8435, 0.4062, 0.8948, 0.375, 0.8948, 0.375, 0.8435, 0.4375, 0.8435, 0.4375, 0.8948, 0.4062, 0.8948, 0.4062, 0.8435, 0.4688, 0.8435, 0.4688, 0.8948, 0.4375, 0.8948, 0.4375, 0.8435, 0.5, 0.8435, 0.5, 0.8948, 0.4688, 0.8948, 0.4688, 0.8435, 0.5312, 0.8435, 0.5312, 0.8948, 0.5, 0.8948, 0.5, 0.8435, 0.5625, 0.8435, 0.5625, 0.8948, 0.5312, 0.8948, 0.5312, 0.8435, 0.5938, 0.8435, 0.5938, 0.8948, 0.5625, 0.8948, 0.5625, 0.8435, 0.625, 0.8435, 0.625, 0.8948, 0.5938, 0.8948, 0.5938, 0.8435, 0.6562, 0.8435, 0.6562, 0.8948, 0.625, 0.8948, 0.625, 0.8435, 0.6875, 0.8435, 0.6875, 0.8948, 0.6562, 0.8948, 0.6562, 0.8435, 0.7188, 0.8435, 0.7188, 0.8948, 0.6875, 0.8948, 0.6875, 0.8435, 0.75, 0.8435, 0.75, 0.8948, 0.7188, 0.8948, 0.7188, 0.8435, 0.7812, 0.8435, 0.7812, 0.8948, 0.75, 0.8948, 0.75, 0.8435, 0.8125, 0.8435, 0.8125, 0.8948, 0.7812, 0.8948, 0.7812, 0.8435, 0.8438, 0.8435, 0.8438, 0.8948, 0.8125, 0.8948, 0.8125, 0.8435, 0.875, 0.8435, 0.875, 0.8948, 0.8438, 0.8948, 0.8438, 0.8435, 0.9062, 0.8435, 0.9062, 0.8948, 0.875, 0.8948, 0.875, 0.8435, 0.9375, 0.8435, 0.9375, 0.8948, 0.9062, 0.8948, 0.9062, 0.8435, 0.9688, 0.8435, 0.9688, 0.8948, 0.9375, 0.8948, 0.9375, 0.8435, 1.0, 0.8435, 1.0, 0.8948, 0.9688, 0.8948, 0.9688, 0.8435, 1.0, 0.5, 1.0, 0.8435, 0.9688, 0.8435, 0.9688, 0.5, 0.9688, 0.5, 0.9688, 0.8435, 0.9375, 0.8435, 0.9375, 0.5, 0.9375, 0.5, 0.9375, 0.8435, 0.9062, 0.8435, 0.9062, 0.5, 0.9062, 0.5, 0.9062, 0.8435, 0.875, 0.8435, 0.875, 0.5, 0.875, 0.5, 0.875, 0.8435, 0.8438, 0.8435, 0.8438, 0.5, 0.8438, 0.5, 0.8438, 0.8435, 0.8125, 0.8435, 0.8125, 0.5, 0.8125, 0.5, 0.8125, 0.8435, 0.7812, 0.8435, 0.7812, 0.5, 0.7812, 0.5, 0.7812, 0.8435, 0.75, 0.8435, 0.75, 0.5, 0.75, 0.5, 0.75, 0.8435, 0.7188, 0.8435, 0.7188, 0.5, 0.7188, 0.5, 0.7188, 0.8435, 0.6875, 0.8435, 0.6875, 0.5, 0.6875, 0.5, 0.6875, 0.8435, 0.6562, 0.8435, 0.6562, 0.5, 0.6562, 0.5, 0.6562, 0.8435, 0.625, 0.8435, 0.625, 0.5, 0.625, 0.5, 0.625, 0.8435, 0.5938, 0.8435, 0.5938, 0.5, 0.5938, 0.5, 0.5938, 0.8435, 0.5625, 0.8435, 0.5625, 0.5, 0.5625, 0.5, 0.5625, 0.8435, 0.5312, 0.8435, 0.5312, 0.5, 0.5312, 0.5, 0.5312, 0.8435, 0.5, 0.8435, 0.5, 0.5, 0.5, 0.5, 0.5, 0.8435, 0.4688, 0.8435, 0.4688, 0.5, 0.4688, 0.5, 0.4688, 0.8435, 0.4375, 0.8435, 0.4375, 0.5, 0.4375, 0.5, 0.4375, 0.8435, 0.4062, 0.8435, 0.4062, 0.5, 0.4062, 0.5, 0.4062, 0.8435, 0.375, 0.8435, 0.375, 0.5, 0.375, 0.5, 0.375, 0.8435, 0.3438, 0.8435, 0.3438, 0.5, 0.3438, 0.5, 0.3438, 0.8435, 0.3125, 0.8435, 0.3125, 0.5, 0.3125, 0.5, 0.3125, 0.8435, 0.2812, 0.8435, 0.2812, 0.5, 0.2812, 0.5, 0.2812, 0.8435, 0.25, 0.8435, 0.25, 0.5, 0.25, 0.5, 0.25, 0.8435, 0.2188, 0.8435, 0.2188, 0.5, 0.2188, 0.5, 0.2188, 0.8435, 0.1875, 0.8435, 0.1875, 0.5, 0.1875, 0.5, 0.1875, 0.8435, 0.1562, 0.8435, 0.1562, 0.5, 0.1562, 0.5, 0.1562, 0.8435, 0.125, 0.8435, 0.125, 0.5, 0.125, 0.5, 0.125, 0.8435, 0.09375, 0.8435, 0.09375, 0.5, 0.09375, 0.5, 0.09375, 0.8435, 0.0625, 0.8435, 0.0625, 0.5, 0.0625, 0.5, 0.0625, 0.8435, 0.03125, 0.8435, 0.03125, 0.5, 0.03125, 0.5, 0.03125, 0.8435, 0.0, 0.8435, 0.0, 0.5, 1.0, 0.75, 1.0, 1.0, 0.9688, 1.0, 0.9688, 0.75, 0.9688, 0.75, 0.9688, 1.0, 0.9375, 1.0, 0.9375, 0.75, 0.0, 0.5, 0.9688, 0.5, 0.0, 0.0, 0.5625, 0.5, 0.5312, 0.5, 0.5, 0.5, 0.4688, 0.5, 0.4375, 0.5, 0.4062, 0.5, 0.375, 0.5, 0.3438, 0.5, 0.3125, 0.5, 0.2812, 0.5, 0.25, 0.5, 0.2188, 0.5, 0.1875, 0.5, 0.1562, 0.5, 0.125, 0.5, 0.09375, 0.5, 0.0625, 0.5, 0.03125, 0.5, 0.9375, 0.75, 0.9375, 1.0, 0.9375, 1.0, 0.9375, 0.75, 0.9375, 0.75, 0.9375, 1.0, 0.0, 0.0, 0.2812, 0.25, 0.5625, 0.75, 0.5625, 1.0, 0.5312, 1.0, 0.5312, 0.75, 0.5312, 0.75, 0.5312, 1.0, 0.5, 1.0, 0.5, 0.75, 0.5, 0.75, 0.5, 1.0, 0.4688, 1.0, 0.4688, 0.75, 0.4688, 0.75, 0.4688, 1.0, 0.4375, 1.0, 0.4375, 0.75, 0.4375, 0.75, 0.4375, 1.0, 0.4062, 1.0, 0.4062, 0.75, 0.4062, 0.75, 0.4062, 1.0, 0.375, 1.0, 0.375, 0.75, 0.375, 0.75, 0.375, 1.0, 0.3438, 1.0, 0.3438, 0.75, 0.3438, 0.75, 0.3438, 1.0, 0.3125, 1.0, 0.3125, 0.75, 0.3125, 0.75, 0.3125, 1.0, 0.2812, 1.0, 0.2812, 0.75, 0.2812, 0.75, 0.2812, 1.0, 0.25, 1.0, 0.25, 0.75, 0.25, 0.75, 0.25, 1.0, 0.2188, 1.0, 0.2188, 0.75, 0.2188, 0.75, 0.2188, 1.0, 0.1875, 1.0, 0.1875, 0.75, 0.1875, 0.75, 0.1875, 1.0, 0.1562, 1.0, 0.1562, 0.75, 0.1562, 0.75, 0.1562, 1.0, 0.125, 1.0, 0.125, 0.75, 0.125, 0.75, 0.125, 1.0, 0.09375, 1.0, 0.09375, 0.75, 0.09375, 0.75, 0.09375, 1.0, 0.0625, 1.0, 0.0625, 0.75, 0.0625, 0.75, 0.0625, 1.0, 0.03125, 1.0, 0.03125, 0.75, 0.03125, 0.75, 0.03125, 1.0, 0.0, 1.0, 0.0, 0.75, 0.03125, 0.5, 0.03125, 0.5702, 0.0, 0.5702, 0.0, 0.5, 0.0625, 0.5, 0.0625, 0.5702, 0.03125, 0.5702, 0.03125, 0.5, 0.09375, 0.5, 0.09375, 0.5702, 0.0625, 0.5702, 0.0625, 0.5, 0.125, 0.5, 0.125, 0.5702, 0.09375, 0.5702, 0.09375, 0.5, 0.1562, 0.5, 0.1562, 0.5702, 0.125, 0.5702, 0.125, 0.5, 0.1875, 0.5, 0.1875, 0.5702, 0.1562, 0.5702, 0.1562, 0.5, 0.2188, 0.5, 0.2188, 0.5702, 0.1875, 0.5702, 0.1875, 0.5, 0.25, 0.5, 0.25, 0.5702, 0.2188, 0.5702, 0.2188, 0.5, 0.2812, 0.5, 0.2812, 0.5702, 0.25, 0.5702, 0.25, 0.5, 0.3125, 0.5, 0.3125, 0.5702, 0.2812, 0.5702, 0.2812, 0.5, 0.3438, 0.5, 0.3438, 0.5702, 0.3125, 0.5702, 0.3125, 0.5, 0.375, 0.5, 0.375, 0.5702, 0.3438, 0.5702, 0.3438, 0.5, 0.4062, 0.5, 0.4062, 0.5702, 0.375, 0.5702, 0.375, 0.5, 0.4375, 0.5, 0.4375, 0.5702, 0.4062, 0.5702, 0.4062, 0.5, 0.4688, 0.5, 0.4688, 0.5702, 0.4375, 0.5702, 0.4375, 0.5, 0.5, 0.5, 0.5, 0.5702, 0.4688, 0.5702, 0.4688, 0.5, 0.5312, 0.5, 0.5312, 0.5702, 0.5, 0.5702, 0.5, 0.5, 0.5625, 0.75, 0.5625, 0.6174, 0.5625, 0.5702, 0.5625, 0.5702, 0.5625, 0.75, 0.5524, 0.5702, 0.5625, 0.6174, 0.5625, 0.75, 0.5312, 0.75, 0.5312, 0.5702, 0.9375, 0.5702, 0.9375, 0.6174, 0.9375, 0.75, 0.9375, 0.75, 0.9375, 0.5702, 0.9688, 0.5702, 0.9688, 0.75, 0.9375, 0.75, 0.9375, 0.6174, 0.9476, 0.5702, 0.0, 0.0, 0.307, 0.1867, 0.5625, 0.523, 0.5625, 0.5, 1.0, 0.5, 1.0, 0.5702, 0.9688, 0.5702, 0.9688, 0.5, 0.5625, 1.0, 0.5625, 0.75, 0.5625, 0.75, 0.5625, 1.0, 0.03125, 0.5702, 0.03125, 0.75, 0.0, 0.75, 0.0, 0.5702, 0.0625, 0.5702, 0.0625, 0.75, 0.03125, 0.75, 0.03125, 0.5702, 0.09375, 0.5702, 0.09375, 0.75, 0.0625, 0.75, 0.0625, 0.5702, 0.125, 0.5702, 0.125, 0.75, 0.09375, 0.75, 0.09375, 0.5702, 0.1562, 0.5702, 0.1562, 0.75, 0.125, 0.75, 0.125, 0.5702, 0.1875, 0.5702, 0.1875, 0.75, 0.1562, 0.75, 0.1562, 0.5702, 0.2188, 0.5702, 0.2188, 0.75, 0.1875, 0.75, 0.1875, 0.5702, 0.25, 0.5702, 0.25, 0.75, 0.2188, 0.75, 0.2188, 0.5702, 0.2812, 0.5702, 0.2812, 0.75, 0.25, 0.75, 0.25, 0.5702, 0.3125, 0.5702, 0.3125, 0.75, 0.2812, 0.75, 0.2812, 0.5702, 0.3438, 0.5702, 0.3438, 0.75, 0.3125, 0.75, 0.3125, 0.5702, 0.375, 0.5702, 0.375, 0.75, 0.3438, 0.75, 0.3438, 0.5702, 0.4062, 0.5702, 0.4062, 0.75, 0.375, 0.75, 0.375, 0.5702, 0.4375, 0.5702, 0.4375, 0.75, 0.4062, 0.75, 0.4062, 0.5702, 0.4688, 0.5702, 0.4688, 0.75, 0.4375, 0.75, 0.4375, 0.5702, 0.5, 0.5702, 0.5, 0.75, 0.4688, 0.75, 0.4688, 0.5702, 0.5312, 0.5702, 0.5312, 0.75, 0.5, 0.75, 0.5, 0.5702, 0.9375, 0.5702, 0.9375, 0.75, 0.2812, 0.25, 0.4836, 0.4298, 0.9375, 0.5702, 0.9375, 0.5702, 0.4836, 0.4298, 0.554, 0.5551, 0.5625, 0.5, 0.5625, 0.523, 0.5524, 0.5702, 0.5312, 0.5702, 0.5312, 0.5, 1.0, 0.5702, 1.0, 0.75, 0.9688, 0.75, 0.9688, 0.5702, 0.9375, 0.5702, 0.9375, 0.5564, 0.9375, 0.523, 0.9476, 0.5702, 0.9375, 0.5702, 0.5625, 0.523, 0.5625, 0.5564, 0.5625, 0.5702, 0.5625, 0.5702, 0.5524, 0.5702, 0.9375, 0.5702, 0.554, 0.5551, 0.5638, 0.5702, 0.9362, 0.5702, 0.9362, 0.5702, 0.5638, 0.5702, 0.5625, 0.523, 0.307, 0.1867, 0.9688, 0.5, 0.9688, 0.5702, 0.9476, 0.5702, 0.9375, 0.523, 0.9375, 0.5])
me_cylinder_002.update()
me_cylinder_003 = bpy.data.meshes.new('Cylinder.003')
me_cylinder_003.from_pydata([(0.2323, 0.9005, 1.0), (0.4273, 0.8812, 1.0), (0.6149, 0.8243, 1.0), (0.7878, 0.7319, 1.0), (0.9394, 0.6076, 1.0), (1.064, 0.456, 1.0), (1.156, 0.2831, 1.0), (1.213, 0.09555, 1.0), (1.232, -0.09954, 1.0), (1.213, -0.2946, 1.0), (1.156, -0.4822, 1.0), (1.064, -0.6551, 1.0), (0.9394, -0.8066, 1.0), (0.7878, -0.931, 1.0), (0.6149, -1.023, 1.0), (0.4273, -1.08, 1.0), (0.2323, -1.1, 1.0), (0.03716, -1.08, 1.0), (-0.1504, -1.023, 1.0), (-0.3233, -0.931, 1.0), (-0.4749, -0.8066, 1.0), (-0.5992, -0.6551, 1.0), (-0.6916, -0.4822, 1.0), (-0.7485, -0.2946, 1.0), (-0.7677, -0.09954, 1.0), (-0.7485, 0.09555, 1.0), (-0.6916, 0.2831, 1.0), (-0.5992, 0.456, 1.0), (-0.4749, 0.6076, 1.0), (-0.3233, 0.7319, 1.0), (-0.1504, 0.8243, 1.0), (0.03716, 0.8812, 1.0), (1.27, 1.42, 0.3995), (1.82, 1.366, 0.3995), (2.349, 1.206, 0.3995), (3.943, -3.437, 0.09258), (3.943, 0.6418, 0.09258), (2.349, -4.001, 0.3995), (1.82, -4.161, 0.3995), (1.27, -4.215, 0.3995), (0.7207, -4.161, 0.3995), (0.1922, -4.001, 0.3995), (-0.295, -3.74, 0.3995), (-0.7219, -3.39, 0.3995), (-1.072, -2.963, 0.3995), (-1.333, -2.476, 0.3995), (-1.493, -1.947, 0.3995), (-1.547, -1.398, 0.3995), (-1.493, -0.8478, 0.3995), (-1.333, -0.3193, 0.3995), (-1.072, 0.1679, 0.3995), (-0.7219, 0.5948, 0.3995), (-0.295, 0.9452, 0.3995), (0.1922, 1.206, 0.3995), (0.7207, 1.366, 0.3995)], [], [(1, 0, 31, 30, 29, 28, 27, 26, 25, 24, 23, 22, 21, 20, 19, 18, 17, 16, 15, 14, 13, 12, 11, 10, 9, 8, 7, 6, 5, 4, 3, 2), (33, 32, 54, 53, 52, 51, 50, 49, 48, 47, 46, 45, 44, 43, 42, 41, 40, 39, 38, 37, 34), (34, 37, 35, 36)])
_uv = me_cylinder_003.uv_layers.new(name='UVMap')
_uv.uv.foreach_set('vector', [0.2968, 0.4854, 0.25, 0.49, 0.2032, 0.4854, 0.1582, 0.4717, 0.1167, 0.4496, 0.08029, 0.4197, 0.05045, 0.3833, 0.02827, 0.3418, 0.01461, 0.2968, 0.01, 0.25, 0.01461, 0.2032, 0.02827, 0.1582, 0.05045, 0.1167, 0.08029, 0.08029, 0.1167, 0.05045, 0.1582, 0.02827, 0.2032, 0.01461, 0.25, 0.01, 0.2968, 0.01461, 0.3418, 0.02827, 0.3833, 0.05045, 0.4197, 0.08029, 0.4496, 0.1167, 0.4717, 0.1582, 0.4854, 0.2032, 0.49, 0.25, 0.4854, 0.2968, 0.4717, 0.3418, 0.4496, 0.3833, 0.4197, 0.4197, 0.3833, 0.4496, 0.3418, 0.4717, 0.9688, 1.0, 0.0, 1.0, 0.03125, 1.0, 0.0625, 1.0, 0.09375, 1.0, 0.125, 1.0, 0.1562, 1.0, 0.1875, 1.0, 0.2188, 1.0, 0.25, 1.0, 0.2812, 1.0, 0.3125, 1.0, 0.3438, 1.0, 0.375, 1.0, 0.4062, 1.0, 0.4375, 1.0, 0.4688, 1.0, 0.5, 1.0, 0.5312, 1.0, 0.0, 0.0, 0.9375, 1.0, 0.0, 0.0, 0.0, 0.0, 0.0, 0.0, 0.0, 0.0])
me_cylinder_003.update()

# ---- objects
ob_light = bpy.data.objects.new('Light', light_light)
ob_camera = bpy.data.objects.new('Camera', cam_camera)
ob_empty = bpy.data.objects.new('Empty', None)
ob_empty_001 = bpy.data.objects.new('Empty.001', None)
ob_empty_002 = bpy.data.objects.new('Empty.002', None)
ob_cylinder_001 = bpy.data.objects.new('Cylinder.001', me_cylinder_001)
ob_cylinder_002 = bpy.data.objects.new('Cylinder.002', me_cylinder_002)
ob_cylinder_003 = bpy.data.objects.new('Cylinder.003', me_cylinder_003)

# ---- transforms, parenting, visibility, modifiers, constraints
ob_light.location = (4.076, 1.005, 5.904)
ob_light.rotation_euler = (0.6503, 0.05522, 1.866)
ob_light.lock_rotations_4d = False
ob_light.empty_display_type = 'ARROWS'
ob_light.color = (0.0, 0.0, 0.0, 0.0)
ob_light.lineart.crease_threshold = 0.0
ob_camera.location = (7.359, -6.926, 4.958)
ob_camera.rotation_euler = (1.109, 0.0, 0.8149)
ob_camera.lock_rotations_4d = False
ob_camera.empty_display_type = 'ARROWS'
ob_camera.color = (0.0, 0.0, 0.0, 0.0)
ob_camera.display_type = 'WIRE'
ob_camera.lineart.crease_threshold = 0.0
ob_empty.location = (-10.0, 1.294, 2.757)
ob_empty.rotation_euler = (1.571, 0.0, 1.571)
ob_empty.lock_scale = (True, True, True)
ob_empty.empty_display_type = 'IMAGE'
ob_empty.empty_display_size = 8.6
ob_empty.use_empty_image_alpha = True
ob_empty.color = (1.0, 1.0, 1.0, 0.4)
ob_empty_001.location = (0.6562, -10.0, -2.794)
ob_empty_001.rotation_euler = (1.571, 0.0, 3.142)
ob_empty_001.lock_scale = (True, True, True)
ob_empty_001.empty_display_type = 'IMAGE'
ob_empty_001.empty_display_size = 8.6
ob_empty_001.use_empty_image_alpha = True
ob_empty_001.color = (1.0, 1.0, 1.0, 0.4)
ob_empty_002.location = (0.6851, 0.1221, -10.0)
ob_empty_002.rotation_euler = (0.0, 0.0, 3.142)
ob_empty_002.lock_scale = (True, True, True)
ob_empty_002.empty_display_type = 'IMAGE'
ob_empty_002.empty_display_size = 8.6
ob_empty_002.use_empty_image_alpha = True
ob_empty_002.color = (1.0, 1.0, 1.0, 0.4)
ob_cylinder_001.location = (-0.393, 0.3999, 0.4375)
ob_cylinder_001.scale = (0.2861, 0.2861, 0.2861)
ob_cylinder_002.location = (-0.393, 0.3999, 0.4375)
ob_cylinder_002.scale = (0.2861, 0.2861, 0.2861)
ob_cylinder_003.location = (-0.393, 0.3999, 0.4375)
ob_cylinder_003.scale = (0.2861, 0.2861, 0.2861)

# ---- collection membership
col_collection.objects.link(ob_light)
col_collection.objects.link(ob_camera)
col_collection.objects.link(ob_empty)
col_collection.objects.link(ob_empty_001)
col_collection.objects.link(ob_empty_002)
col_collection.objects.link(ob_cylinder_001)
col_armor.objects.link(ob_cylinder_002)
col_armor.objects.link(ob_cylinder_003)

# ---- scene / render settings (as saved in the file)
scene.camera = ob_camera
scene.frame_start = 1; scene.frame_end = 250; scene.frame_set(0)
scene.render.engine = 'BLENDER_EEVEE_NEXT'
bpy.context.view_layer.update()
